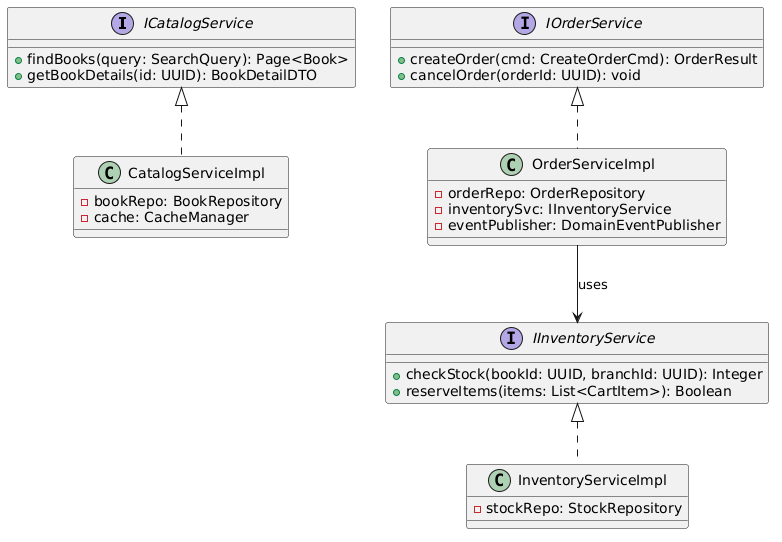

The diagram above was rendered by PlantUML. Its source (embedded in the PNG):
@startuml
interface ICatalogService {
  +findBooks(query: SearchQuery): Page<Book>
  +getBookDetails(id: UUID): BookDetailDTO
}

interface IOrderService {
  +createOrder(cmd: CreateOrderCmd): OrderResult
  +cancelOrder(orderId: UUID): void
}

interface IInventoryService {
  +checkStock(bookId: UUID, branchId: UUID): Integer
  +reserveItems(items: List<CartItem>): Boolean
}

class CatalogServiceImpl implements ICatalogService {
  -bookRepo: BookRepository
  -cache: CacheManager
}

class OrderServiceImpl implements IOrderService {
  -orderRepo: OrderRepository
  -inventorySvc: IInventoryService
  -eventPublisher: DomainEventPublisher
}

class InventoryServiceImpl implements IInventoryService {
  -stockRepo: StockRepository
}

OrderServiceImpl --> IInventoryService : uses
@enduml